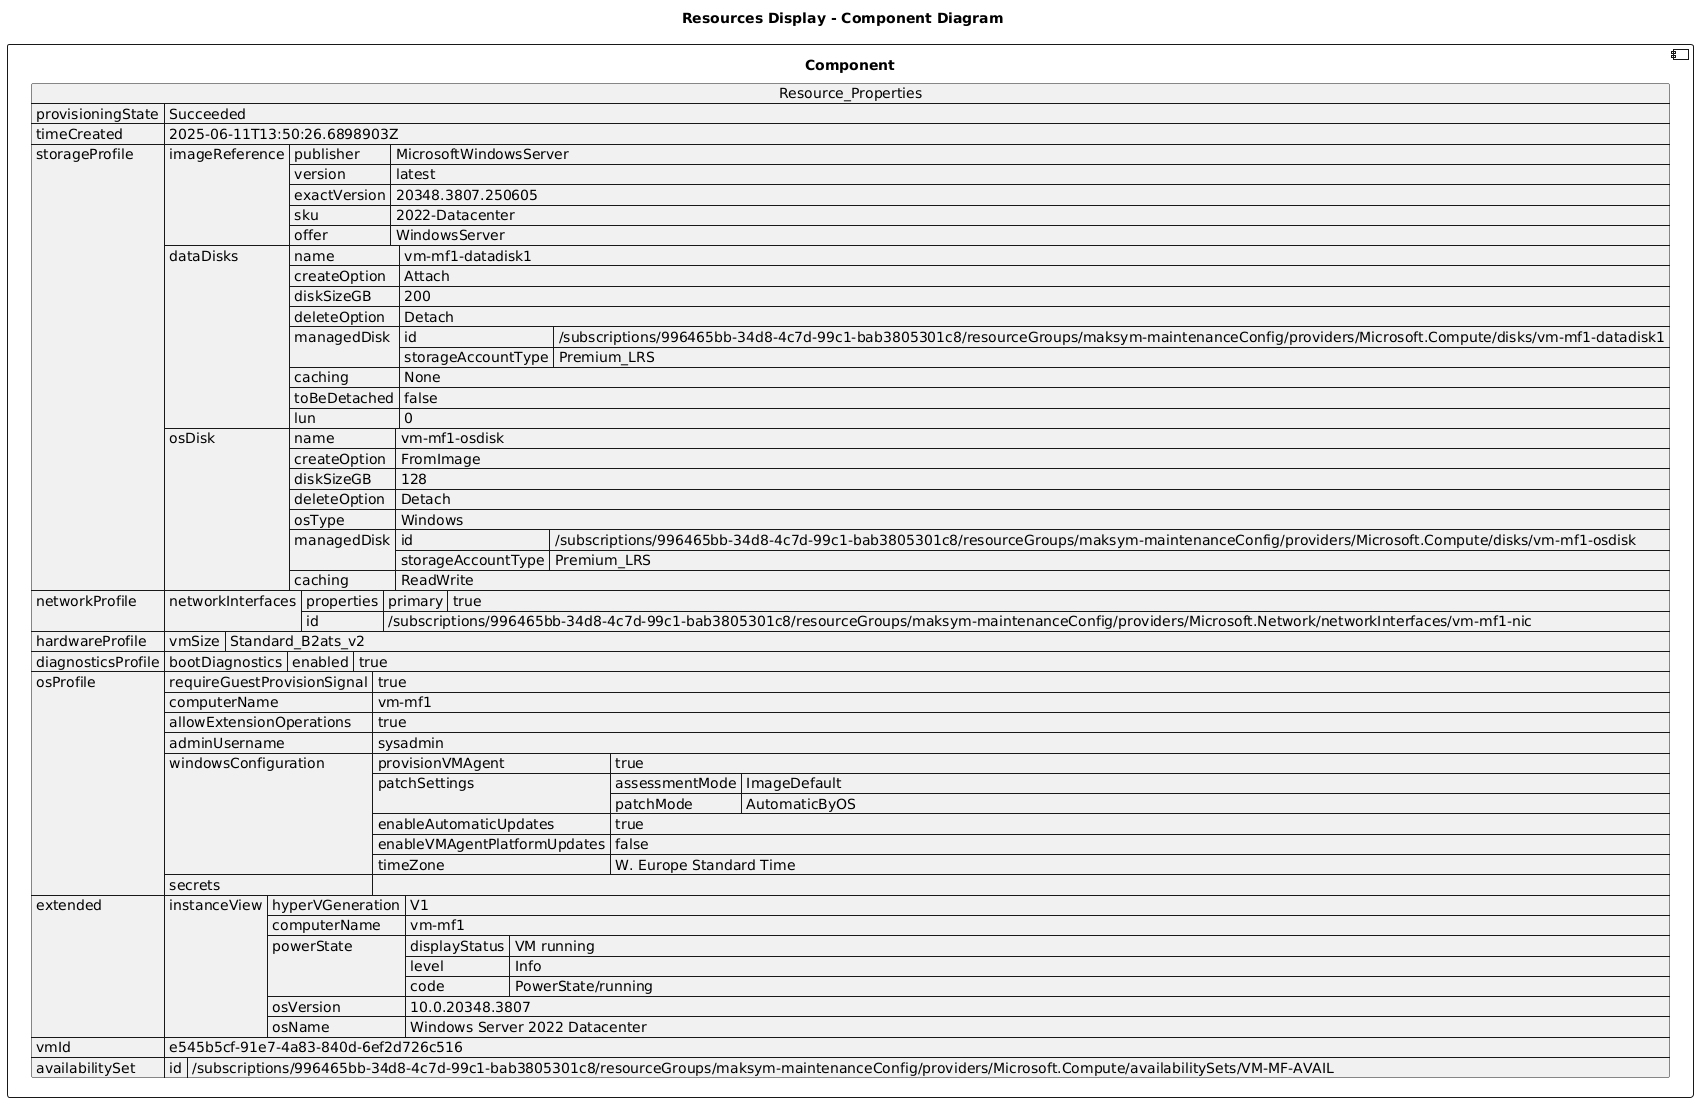

The diagram above was rendered by PlantUML. Its source (embedded in the PNG):
@startuml

title Resources Display - Component Diagram

component Component {

json  Resource_Properties {
  "provisioningState": "Succeeded",
  "timeCreated": "2025-06-11T13:50:26.6898903Z",
  "storageProfile": {
    "imageReference": {
      "publisher": "MicrosoftWindowsServer",
      "version": "latest",
      "exactVersion": "20348.3807.250605",
      "sku": "2022-Datacenter",
      "offer": "WindowsServer"
    },
    "dataDisks": [
      {
        "name": "vm-mf1-datadisk1",
        "createOption": "Attach",
        "diskSizeGB": 200,
        "deleteOption": "Detach",
        "managedDisk": {
          "id": "/subscriptions/996465bb-34d8-4c7d-99c1-bab3805301c8/resourceGroups/maksym-maintenanceConfig/providers/Microsoft.Compute/disks/vm-mf1-datadisk1",
          "storageAccountType": "Premium_LRS"
        },
        "caching": "None",
        "toBeDetached": false,
        "lun": 0
      }
    ],
    "osDisk": {
      "name": "vm-mf1-osdisk",
      "createOption": "FromImage",
      "diskSizeGB": 128,
      "deleteOption": "Detach",
      "osType": "Windows",
      "managedDisk": {
        "id": "/subscriptions/996465bb-34d8-4c7d-99c1-bab3805301c8/resourceGroups/maksym-maintenanceConfig/providers/Microsoft.Compute/disks/vm-mf1-osdisk",
        "storageAccountType": "Premium_LRS"
      },
      "caching": "ReadWrite"
    }
  },
  "networkProfile": {
    "networkInterfaces": [
      {
        "properties": {
          "primary": true
        },
        "id": "/subscriptions/996465bb-34d8-4c7d-99c1-bab3805301c8/resourceGroups/maksym-maintenanceConfig/providers/Microsoft.Network/networkInterfaces/vm-mf1-nic"
      }
    ]
  },
  "hardwareProfile": {
    "vmSize": "Standard_B2ats_v2"
  },
  "diagnosticsProfile": {
    "bootDiagnostics": {
      "enabled": true
    }
  },
  "osProfile": {
    "requireGuestProvisionSignal": true,
    "computerName": "vm-mf1",
    "allowExtensionOperations": true,
    "adminUsername": "sysadmin",
    "windowsConfiguration": {
      "provisionVMAgent": true,
      "patchSettings": {
        "assessmentMode": "ImageDefault",
        "patchMode": "AutomaticByOS"
      },
      "enableAutomaticUpdates": true,
      "enableVMAgentPlatformUpdates": false,
      "timeZone": "W. Europe Standard Time"
    },
    "secrets": []
  },
  "extended": {
    "instanceView": {
      "hyperVGeneration": "V1",
      "computerName": "vm-mf1",
      "powerState": {
        "displayStatus": "VM running",
        "level": "Info",
        "code": "PowerState/running"
      },
      "osVersion": "10.0.20348.3807",
      "osName": "Windows Server 2022 Datacenter"
    }
  },
  "vmId": "e545b5cf-91e7-4a83-840d-6ef2d726c516",
  "availabilitySet": {
    "id": "/subscriptions/996465bb-34d8-4c7d-99c1-bab3805301c8/resourceGroups/maksym-maintenanceConfig/providers/Microsoft.Compute/availabilitySets/VM-MF-AVAIL"
  }
}
}
@enduml